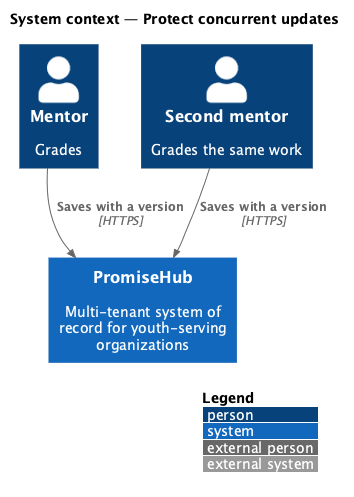

The diagram above was rendered by PlantUML. Its source (embedded in the PNG):
@startuml
!include <C4/C4_Context>
LAYOUT_WITH_LEGEND()
title System context — Protect concurrent updates
Person(m, "Mentor", "Grades")
Person(h, "Second mentor", "Grades the same work")
System(ph, "PromiseHub", "Multi-tenant system of record for youth-serving organizations")
Rel(m, ph, "Saves with a version", "HTTPS")
Rel(h, ph, "Saves with a version", "HTTPS")
@enduml